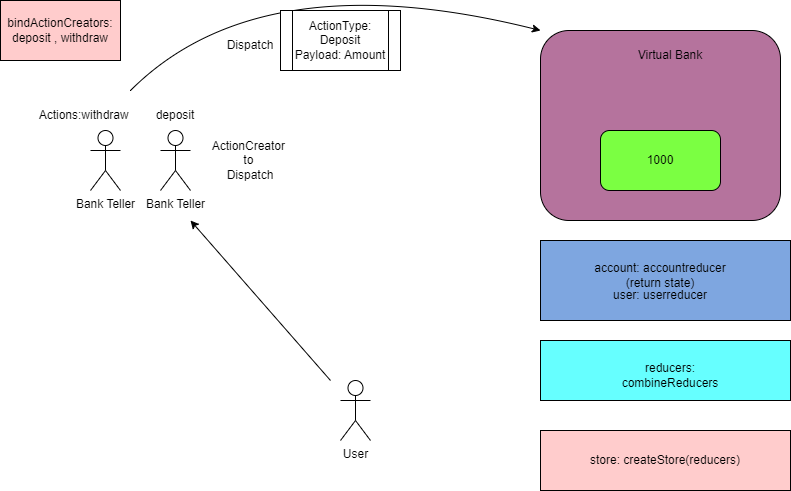

The diagram above was exported from draw.io. Its source (the exported page's mxGraphModel, read from the mxfile embedded in the PNG):
<mxGraphModel dx="1102" dy="517" grid="1" gridSize="10" guides="1" tooltips="1" connect="1" arrows="1" fold="1" page="1" pageScale="1" pageWidth="850" pageHeight="1100" math="0" shadow="0">
  <root>
    <mxCell id="0" />
    <mxCell id="1" parent="0" />
    <mxCell id="NNqAjPaNdPsmfLZUiLcQ-1" value="User" style="shape=umlActor;verticalLabelPosition=bottom;verticalAlign=top;html=1;outlineConnect=0;" parent="1" vertex="1">
      <mxGeometry x="360" y="460" width="30" height="60" as="geometry" />
    </mxCell>
    <mxCell id="NNqAjPaNdPsmfLZUiLcQ-2" value="Bank Teller" style="shape=umlActor;verticalLabelPosition=bottom;verticalAlign=top;html=1;outlineConnect=0;" parent="1" vertex="1">
      <mxGeometry x="110" y="210" width="30" height="60" as="geometry" />
    </mxCell>
    <mxCell id="NNqAjPaNdPsmfLZUiLcQ-3" value="Bank Teller" style="shape=umlActor;verticalLabelPosition=bottom;verticalAlign=top;html=1;outlineConnect=0;" parent="1" vertex="1">
      <mxGeometry x="180" y="210" width="30" height="60" as="geometry" />
    </mxCell>
    <mxCell id="NNqAjPaNdPsmfLZUiLcQ-5" value="" style="rounded=1;whiteSpace=wrap;html=1;fillColor=#B5739D;" parent="1" vertex="1">
      <mxGeometry x="560" y="110" width="240" height="190" as="geometry" />
    </mxCell>
    <mxCell id="NNqAjPaNdPsmfLZUiLcQ-6" value="Virtual Bank" style="text;html=1;strokeColor=none;fillColor=none;align=center;verticalAlign=middle;whiteSpace=wrap;rounded=0;" parent="1" vertex="1">
      <mxGeometry x="620" y="120" width="140" height="30" as="geometry" />
    </mxCell>
    <mxCell id="NNqAjPaNdPsmfLZUiLcQ-8" value="1000" style="rounded=1;whiteSpace=wrap;html=1;fillColor=#7BFF42;" parent="1" vertex="1">
      <mxGeometry x="620" y="210" width="120" height="60" as="geometry" />
    </mxCell>
    <mxCell id="iVoTLWR33U3oNdd73ZPI-1" value="" style="endArrow=classic;html=1;rounded=0;" edge="1" parent="1">
      <mxGeometry width="50" height="50" relative="1" as="geometry">
        <mxPoint x="350" y="460" as="sourcePoint" />
        <mxPoint x="210" y="300" as="targetPoint" />
      </mxGeometry>
    </mxCell>
    <mxCell id="iVoTLWR33U3oNdd73ZPI-11" value="" style="curved=1;endArrow=classic;html=1;rounded=0;entryX=0;entryY=0;entryDx=0;entryDy=0;" edge="1" parent="1" target="NNqAjPaNdPsmfLZUiLcQ-5">
      <mxGeometry width="50" height="50" relative="1" as="geometry">
        <mxPoint x="150" y="170" as="sourcePoint" />
        <mxPoint x="330" y="40" as="targetPoint" />
        <Array as="points">
          <mxPoint x="280" y="40" />
        </Array>
      </mxGeometry>
    </mxCell>
    <mxCell id="iVoTLWR33U3oNdd73ZPI-12" value="ActionCreator&amp;nbsp;&lt;br&gt;to&amp;nbsp;&lt;br&gt;Dispatch" style="text;html=1;strokeColor=none;fillColor=none;align=center;verticalAlign=middle;whiteSpace=wrap;rounded=0;" vertex="1" parent="1">
      <mxGeometry x="240" y="225" width="60" height="30" as="geometry" />
    </mxCell>
    <mxCell id="iVoTLWR33U3oNdd73ZPI-13" value="ActionType: Deposit&lt;br&gt;Payload: Amount" style="shape=process;whiteSpace=wrap;html=1;backgroundOutline=1;" vertex="1" parent="1">
      <mxGeometry x="300" y="90" width="120" height="60" as="geometry" />
    </mxCell>
    <mxCell id="iVoTLWR33U3oNdd73ZPI-14" value="Dispatch" style="text;html=1;strokeColor=none;fillColor=none;align=center;verticalAlign=middle;whiteSpace=wrap;rounded=0;" vertex="1" parent="1">
      <mxGeometry x="240" y="110" width="60" height="30" as="geometry" />
    </mxCell>
    <mxCell id="iVoTLWR33U3oNdd73ZPI-15" value="" style="rounded=0;whiteSpace=wrap;html=1;fillColor=#7EA6E0;" vertex="1" parent="1">
      <mxGeometry x="560" y="320" width="250" height="80" as="geometry" />
    </mxCell>
    <mxCell id="iVoTLWR33U3oNdd73ZPI-16" value="user: userreducer" style="text;html=1;strokeColor=none;fillColor=none;align=center;verticalAlign=middle;whiteSpace=wrap;rounded=0;" vertex="1" parent="1">
      <mxGeometry x="590" y="360" width="180" height="30" as="geometry" />
    </mxCell>
    <mxCell id="iVoTLWR33U3oNdd73ZPI-17" value="account: accountreducer &lt;br&gt;(return state)" style="text;html=1;strokeColor=none;fillColor=none;align=center;verticalAlign=middle;whiteSpace=wrap;rounded=0;" vertex="1" parent="1">
      <mxGeometry x="590" y="340" width="180" height="30" as="geometry" />
    </mxCell>
    <mxCell id="iVoTLWR33U3oNdd73ZPI-18" value="" style="rounded=0;whiteSpace=wrap;html=1;fillColor=#66FFFF;" vertex="1" parent="1">
      <mxGeometry x="560" y="420" width="250" height="60" as="geometry" />
    </mxCell>
    <mxCell id="iVoTLWR33U3oNdd73ZPI-19" value="reducers: combineReducers" style="text;html=1;strokeColor=none;fillColor=none;align=center;verticalAlign=middle;whiteSpace=wrap;rounded=0;" vertex="1" parent="1">
      <mxGeometry x="660" y="440" width="60" height="30" as="geometry" />
    </mxCell>
    <mxCell id="iVoTLWR33U3oNdd73ZPI-20" value="store: createStore(reducers)" style="rounded=0;whiteSpace=wrap;html=1;fillColor=#FFCCCC;" vertex="1" parent="1">
      <mxGeometry x="560" y="510" width="250" height="60" as="geometry" />
    </mxCell>
    <mxCell id="iVoTLWR33U3oNdd73ZPI-21" value="withdraw" style="text;html=1;strokeColor=none;fillColor=none;align=center;verticalAlign=middle;whiteSpace=wrap;rounded=0;" vertex="1" parent="1">
      <mxGeometry x="95" y="180" width="60" height="30" as="geometry" />
    </mxCell>
    <mxCell id="iVoTLWR33U3oNdd73ZPI-22" value="deposit" style="text;html=1;strokeColor=none;fillColor=none;align=center;verticalAlign=middle;whiteSpace=wrap;rounded=0;" vertex="1" parent="1">
      <mxGeometry x="165" y="180" width="60" height="30" as="geometry" />
    </mxCell>
    <mxCell id="iVoTLWR33U3oNdd73ZPI-24" value="bindActionCreators: deposit , withdraw" style="rounded=0;whiteSpace=wrap;html=1;fillColor=#FFCCCC;" vertex="1" parent="1">
      <mxGeometry x="20" y="80" width="120" height="60" as="geometry" />
    </mxCell>
    <mxCell id="iVoTLWR33U3oNdd73ZPI-26" value="Actions:" style="text;html=1;strokeColor=none;fillColor=none;align=center;verticalAlign=middle;whiteSpace=wrap;rounded=0;" vertex="1" parent="1">
      <mxGeometry x="50" y="180" width="60" height="30" as="geometry" />
    </mxCell>
  </root>
</mxGraphModel>